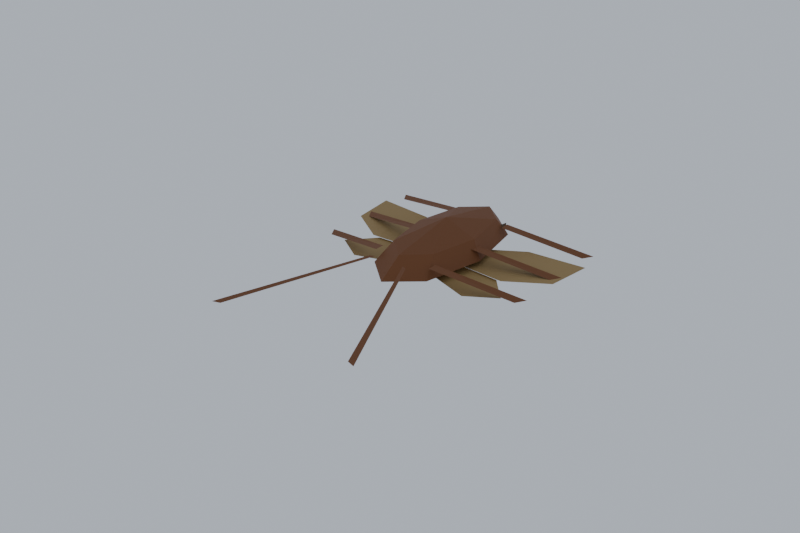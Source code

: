 # Source: commensals.blend  (saved by Blender 5.2.44; exported with 4.5.12 LTS)
import bpy
from mathutils import Matrix  # noqa: F401  (used for matrix-valued properties, if any)

bpy.ops.wm.read_factory_settings(use_empty=True)
scene = bpy.context.scene
scene.name = 'Scene'

# ---- materials (node trees are filled in below, after node groups)
mat_velour = bpy.data.materials.new('velour')
mat_paper = bpy.data.materials.new('paper')
mat_bakelite = bpy.data.materials.new('bakelite')

# ---- material node trees
mat_velour.use_nodes = True; mat_velour.node_tree.nodes.clear()
_N = mat_velour.node_tree.nodes; _L = mat_velour.node_tree.links
n0 = _N.new('ShaderNodeBsdfPrincipled'); n0.name = 'Principled BSDF'; n0.location = (-200, 100)
n0.inputs[0].default_value = (0.1, 0.06, 0.03, 1.0)
n0.inputs[2].default_value = 0.7
n0.inputs[10].default_value = 0.005
n1 = _N.new('ShaderNodeOutputMaterial'); n1.name = 'Material Output'; n1.location = (200, 100)
_L.new(n0.outputs[0], n1.inputs[0])
n1.is_active_output = True
mat_paper.use_nodes = True; mat_paper.node_tree.nodes.clear()
_N = mat_paper.node_tree.nodes; _L = mat_paper.node_tree.links
n0 = _N.new('ShaderNodeBsdfPrincipled'); n0.name = 'Principled BSDF'; n0.location = (-200, 100)
n0.inputs[0].default_value = (0.34, 0.22, 0.08, 1.0)
n0.inputs[2].default_value = 0.7
n0.inputs[10].default_value = 0.005
n1 = _N.new('ShaderNodeOutputMaterial'); n1.name = 'Material Output'; n1.location = (200, 100)
_L.new(n0.outputs[0], n1.inputs[0])
n1.is_active_output = True
mat_bakelite.use_nodes = True; mat_bakelite.node_tree.nodes.clear()
_N = mat_bakelite.node_tree.nodes; _L = mat_bakelite.node_tree.links
n0 = _N.new('ShaderNodeBsdfPrincipled'); n0.name = 'Principled BSDF'; n0.location = (-200, 100)
n0.inputs[0].default_value = (0.18, 0.06, 0.014, 1.0)
n0.inputs[2].default_value = 0.7
n0.inputs[10].default_value = 0.005
n1 = _N.new('ShaderNodeOutputMaterial'); n1.name = 'Material Output'; n1.location = (200, 100)
_L.new(n0.outputs[0], n1.inputs[0])
n1.is_active_output = True

# ---- world
world_review = bpy.data.worlds.new('review'); scene.world = world_review
world_review.use_nodes = True; world_review.node_tree.nodes.clear()
_N = world_review.node_tree.nodes; _L = world_review.node_tree.links
n0 = _N.new('ShaderNodeBackground'); n0.name = 'Background'; n0.location = (-200, 100)
n0.inputs[0].default_value = (0.55, 0.6, 0.68, 1.0)
n0.inputs[1].default_value = 0.9
n1 = _N.new('ShaderNodeOutputWorld'); n1.name = 'World Output'; n1.location = (200, 100)
_L.new(n0.outputs[0], n1.inputs[0])
n1.is_active_output = True

# ---- meshes
me_moth__body_on_velour = bpy.data.meshes.new('Moth__Body_ON_velour')
me_moth__body_on_velour.from_pydata([(0.0, 0.0115, 0.0), (0.003, 0.0085, 0.0), (0.0009271, 0.0085, 0.002853), (-0.002427, 0.0085, 0.001763), (-0.002427, 0.0085, -0.001763), (0.0009271, 0.0085, -0.002853), (0.0046, 0.002, 0.0), (0.001421, 0.002, 0.004375), (-0.003721, 0.002, 0.002704), (-0.003721, 0.002, -0.002704), (0.001421, 0.002, -0.004375), (0.003, -0.0075, 0.0), (0.0009271, -0.0075, 0.002853), (-0.002427, -0.0075, 0.001763), (-0.002427, -0.0075, -0.001763), (0.0009271, -0.0075, -0.002853), (0.0, -0.0205, 0.0), (-0.0012, 0.01, 0.0022), (-0.009, 0.0205, 0.006), (-0.01, 0.019, 0.0052), (0.0012, 0.01, 0.0022), (0.009, 0.0205, 0.006), (0.01, 0.019, 0.0052)], [], [(0, 2, 1), (0, 3, 2), (0, 4, 3), (0, 5, 4), (0, 1, 5), (7, 1, 2), (8, 2, 3), (9, 3, 4), (10, 4, 5), (6, 5, 1), (7, 11, 6), (13, 7, 8), (14, 8, 9), (15, 9, 10), (11, 10, 6), (12, 16, 11), (13, 16, 12), (14, 16, 13), (15, 16, 14), (11, 16, 15), (17, 18, 19), (20, 22, 21), (7, 6, 1), (8, 7, 2), (9, 8, 3), (10, 9, 4), (6, 10, 5), (7, 12, 11), (13, 12, 7), (14, 13, 8), (15, 14, 9), (11, 15, 10)])
me_moth__body_on_velour.polygons.foreach_set('use_smooth', [True] * 32)
_uv = me_moth__body_on_velour.uv_layers.new(name='UVMap')
_uv.uv.foreach_set('vector', [-0.008941, 1.714e-10, -0.005082, -0.001763, -0.005082, 0.001763, -0.008941, 0.0, -0.005082, -0.001763, -0.005082, 0.001763, -0.008941, 0.0, -0.005082, -0.001763, -0.005082, 0.001763, -0.008941, 0.0, -0.005082, -0.001763, -0.005082, 0.001763, -0.008941, -1.714e-10, -0.005082, -0.001763, -0.005082, 0.001763, -0.001235, -0.002704, -0.007862, 0.001763, -0.007862, -0.001763, -0.001235, -0.002704, -0.007862, 0.001763, -0.007862, -0.001763, -0.001235, -0.002704, -0.007862, 0.001763, -0.007862, -0.001763, -0.001235, -0.002704, -0.007862, 0.001763, -0.007862, -0.001763, -0.001235, -0.002704, -0.007862, 0.001763, -0.007862, -0.001763, -0.002484, -0.002704, 0.007104, 0.001763, -0.002484, 0.002704, 0.007104, -0.001763, -0.002484, 0.002704, -0.002484, -0.002704, 0.007104, -0.001763, -0.002484, 0.002704, -0.002484, -0.002704, 0.007104, -0.001763, -0.002484, 0.002704, -0.002484, -0.002704, 0.007104, -0.001763, -0.002484, 0.002704, -0.002484, -0.002704, 0.006927, -0.001763, 0.02015, 0.0, 0.006927, 0.001763, 0.006927, -0.001763, 0.02015, 0.0, 0.006927, 0.001763, 0.006927, -0.001763, 0.02015, 0.0, 0.006927, 0.001763, 0.006927, -0.001763, 0.02015, 0.0, 0.006927, 0.001763, 0.006927, -0.001763, 0.02015, 0.0, 0.006927, 0.001763, -0.01008, -0.0009256, -0.02159, -0.00821, -0.01994, -0.009299, -0.01008, 0.0009256, -0.01994, 0.009299, -0.02159, 0.00821, -0.001235, -0.002704, -0.001235, 0.002704, -0.007862, 0.001763, -0.001235, -0.002704, -0.001235, 0.002704, -0.007862, 0.001763, -0.001235, -0.002704, -0.001235, 0.002704, -0.007862, 0.001763, -0.001235, -0.002704, -0.001235, 0.002704, -0.007862, 0.001763, -0.001235, -0.002704, -0.001235, 0.002704, -0.007862, 0.001763, -0.002484, -0.002704, 0.007104, -0.001763, 0.007104, 0.001763, 0.007104, -0.001763, 0.007104, 0.001763, -0.002484, 0.002704, 0.007104, -0.001763, 0.007104, 0.001763, -0.002484, 0.002704, 0.007104, -0.001763, 0.007104, 0.001763, -0.002484, 0.002704, 0.007104, -0.001763, 0.007104, 0.001763, -0.002484, 0.002704])
me_moth__body_on_velour.materials.append(mat_velour)
me_moth__body_on_velour.update()
me_moth__wingsleft_on_paper = bpy.data.meshes.new('Moth__WingsLeft_ON_paper')
me_moth__wingsleft_on_paper.from_pydata([(0.0, 0.0045, 0.0006), (-0.02, 0.0172, 0.0006), (-0.039, 0.019, 0.0006), (-0.0372, 0.004, 0.0006), (-0.0245, -0.0042, 0.0006), (0.0, -0.003, 0.0006), (0.0, -0.002, 0.0), (-0.0225, -0.0034, 0.0), (-0.03, -0.0118, 0.0), (-0.0205, -0.0178, 0.0), (-0.0045, -0.0125, 0.0)], [], [(1, 2, 4), (7, 8, 10), (5, 0, 1), (2, 3, 4), (4, 5, 1), (10, 6, 7), (8, 9, 10)])
_uv = me_moth__wingsleft_on_paper.uv_layers.new(name='UVMap')
_uv.uv.foreach_set('vector', [-0.024, 0.0172, -0.043, 0.019, -0.0285, -0.0042, -0.0265, -0.0034, -0.034, -0.0118, -0.0085, -0.0125, -0.004, -0.003, -0.004, 0.0045, -0.024, 0.0172, -0.043, 0.019, -0.0412, 0.004, -0.0285, -0.0042, -0.0285, -0.0042, -0.004, -0.003, -0.024, 0.0172, -0.0085, -0.0125, -0.004, -0.002, -0.0265, -0.0034, -0.034, -0.0118, -0.0245, -0.0178, -0.0085, -0.0125])
me_moth__wingsleft_on_paper.materials.append(mat_paper)
me_moth__wingsleft_on_paper.update()
me_moth__wingsright_on_paper = bpy.data.meshes.new('Moth__WingsRight_ON_paper')
me_moth__wingsright_on_paper.from_pydata([(0.0, -0.003, 0.0006), (0.0245, -0.0042, 0.0006), (0.0372, 0.004, 0.0006), (0.039, 0.019, 0.0006), (0.02, 0.0172, 0.0006), (0.0, 0.0045, 0.0006), (0.0045, -0.0125, 0.0), (0.0205, -0.0178, 0.0), (0.03, -0.0118, 0.0), (0.0225, -0.0034, 0.0), (0.0, -0.002, 0.0)], [], [(1, 2, 4), (7, 8, 10), (5, 0, 1), (2, 3, 4), (4, 5, 1), (10, 6, 7), (8, 9, 10)])
_uv = me_moth__wingsright_on_paper.uv_layers.new(name='UVMap')
_uv.uv.foreach_set('vector', [0.0285, -0.0042, 0.0412, 0.004, 0.024, 0.0172, 0.0245, -0.0178, 0.034, -0.0118, 0.004, -0.002, 0.004, 0.0045, 0.004, -0.003, 0.0285, -0.0042, 0.0412, 0.004, 0.043, 0.019, 0.024, 0.0172, 0.024, 0.0172, 0.004, 0.0045, 0.0285, -0.0042, 0.004, -0.002, 0.0085, -0.0125, 0.0245, -0.0178, 0.034, -0.0118, 0.0265, -0.0034, 0.004, -0.002])
me_moth__wingsright_on_paper.materials.append(mat_paper)
me_moth__wingsright_on_paper.update()
me_roach__body_on_bakelite = bpy.data.meshes.new('Roach__Body_ON_bakelite')
me_roach__body_on_bakelite.from_pydata([(0.0, -0.029, 0.0022), (0.009899, -0.02051, 0.0022), (0.007425, -0.01441, 0.0078), (0.0, -0.021, 0.0078), (0.0, 0.0015, 0.012), (0.014, -1.776e-18, 0.0022), (0.0105, 0.0015, 0.0078), (0.009899, 0.02051, 0.0022), (0.007425, 0.01741, 0.0078), (1.715e-18, 0.029, 0.0022), (1.286e-18, 0.024, 0.0078), (-0.009899, 0.02051, 0.0022), (-0.007425, 0.01741, 0.0078), (-0.014, 5.327e-18, 0.0022), (-0.0105, 0.0015, 0.0078), (-0.009899, -0.02051, 0.0022), (-0.007425, -0.01441, 0.0078), (-0.035, 0.0236, 0.0006), (-0.037, 0.027, 0.0006), (-0.01, 0.0196, 0.006), (-0.01, 0.0164, 0.006), (0.01, 0.0164, 0.006), (0.01, 0.0196, 0.006), (0.037, 0.027, 0.0006), (0.035, 0.0236, 0.0006), (-0.035, 0.0056, 0.0006), (-0.037, 0.009, 0.0006), (-0.01, 0.0016, 0.006), (-0.01, -0.0016, 0.006), (0.01, -0.0016, 0.006), (0.01, 0.0016, 0.006), (0.037, 0.009, 0.0006), (0.035, 0.0056, 0.0006), (-0.035, -0.0124, 0.0006), (-0.037, -0.009, 0.0006), (-0.01, -0.0164, 0.006), (-0.01, -0.0196, 0.006), (0.01, -0.0196, 0.006), (0.01, -0.0164, 0.006), (0.037, -0.009, 0.0006), (0.035, -0.0124, 0.0006), (-0.0052, -0.0255, 0.0075), (-0.0068, -0.0262, 0.0075), (-0.0262, -0.07, 0.004), (-0.0236, -0.0692, 0.004), (0.0236, -0.0692, 0.004), (0.0262, -0.07, 0.004), (0.0068, -0.0262, 0.0075), (0.0052, -0.0255, 0.0075)], [], [(1, 3, 0), (3, 2, 4), (5, 2, 1), (2, 6, 4), (5, 8, 6), (6, 8, 4), (7, 10, 8), (8, 10, 4), (11, 10, 9), (10, 12, 4), (13, 12, 11), (12, 14, 4), (13, 16, 14), (14, 16, 4), (15, 3, 16), (16, 3, 4), (17, 19, 20), (22, 24, 21), (25, 27, 28), (30, 32, 29), (33, 35, 36), (38, 40, 37), (42, 44, 41), (45, 47, 48), (1, 2, 3), (5, 6, 2), (5, 7, 8), (7, 9, 10), (11, 12, 10), (13, 14, 12), (13, 15, 16), (15, 0, 3), (17, 18, 19), (22, 23, 24), (25, 26, 27), (30, 31, 32), (33, 34, 35), (38, 39, 40), (42, 43, 44), (45, 46, 47)])
_uv = me_roach__body_on_bakelite.uv_layers.new(name='UVMap')
_uv.uv.foreach_set('vector', [0.01399, 0.007354, 0.01457, -0.004016, 0.0239, -0.001133, 0.01926, -0.001275, 0.01256, 0.00605, -0.003619, -0.001961, -0.002124, 0.005872, 0.01249, -0.002423, 0.01867, 0.003614, 0.01366, 0.003997, -0.002294, 0.006852, -0.002294, -0.004457, 0.00219, 0.005054, -0.01546, -0.003075, 0.0006689, -0.001545, -0.0006983, 0.006852, -0.01665, 0.003997, -0.0006983, -0.004457, -0.01112, 0.00571, -0.01553, -0.00534, -0.00721, 7.263e-05, -0.01551, 0.00605, -0.02221, -0.001275, 0.0006689, -0.001961, -0.01065, -0.005614, -0.01514, 0.005405, -0.02157, 0.001524, -0.02221, 0.001275, -0.01551, -0.00605, 0.0006689, 0.001961, 0.002296, -0.004845, -0.01538, 0.003237, -0.01852, -0.002862, -0.01665, -0.003997, -0.0006983, -0.006852, -0.0006983, 0.004457, -0.002028, -0.006025, 0.01257, 0.002298, -0.003547, 0.0005746, -0.002294, -0.006852, 0.01366, -0.003997, -0.002294, 0.004457, 0.01425, -0.00736, 0.01482, 0.00401, 0.007203, -0.002358, 0.01256, -0.00605, 0.01926, 0.001275, -0.003619, 0.001961, -0.03408, -0.0236, -0.008508, -0.0196, -0.008508, -0.0164, 0.008508, -0.0196, 0.03408, -0.0236, 0.008508, -0.0164, -0.03408, -0.0056, -0.008508, -0.0016, -0.008508, 0.0016, 0.008508, -0.0016, 0.03408, -0.0056, 0.008508, 0.0016, -0.03408, 0.0124, -0.008508, 0.0164, -0.008508, 0.0196, 0.008508, 0.0164, 0.03408, 0.0124, 0.008508, 0.0196, 0.02537, -0.007116, 0.06858, -0.02375, 0.02467, -0.005517, 0.06858, 0.02375, 0.02537, 0.007116, 0.02467, 0.005517, 0.01425, 0.00736, 0.007203, 0.002358, 0.01482, -0.00401, -0.002028, 0.006025, -0.003547, -0.0005746, 0.01257, -0.002298, 0.002296, 0.004845, -0.01852, 0.002862, -0.01538, -0.003237, -0.01065, 0.005614, -0.02157, -0.001524, -0.01514, -0.005405, -0.01112, -0.00571, -0.00721, -7.263e-05, -0.01553, 0.00534, 0.00219, -0.005054, 0.0006689, 0.001545, -0.01546, 0.003075, -0.002124, -0.005872, 0.01867, -0.003614, 0.01249, 0.002423, 0.01399, -0.007354, 0.0239, 0.001133, 0.01457, 0.004016, -0.03468, -0.02345, -0.03674, -0.02682, -0.008993, -0.02024, 0.008993, -0.02024, 0.03674, -0.02682, 0.03468, -0.02345, -0.03411, -0.005629, -0.03616, -0.008996, -0.008418, -0.002418, 0.008418, -0.002418, 0.03616, -0.008996, 0.03411, -0.005629, -0.03353, 0.0122, -0.03559, 0.008829, -0.007843, 0.01541, 0.007843, 0.01541, 0.03559, 0.008829, 0.03353, 0.0122, 0.02542, -0.007011, 0.0694, -0.0263, 0.0686, -0.0237, 0.0686, 0.0237, 0.0694, 0.0263, 0.02542, 0.007011])
me_roach__body_on_bakelite.materials.append(mat_bakelite)
me_roach__body_on_bakelite.update()

# ---- objects
ob_moth__body_on_velour = bpy.data.objects.new('Moth__Body_ON_velour', me_moth__body_on_velour)
ob_moth__wingsleft_on_paper = bpy.data.objects.new('Moth__WingsLeft_ON_paper', me_moth__wingsleft_on_paper)
ob_moth__wingsright_on_paper = bpy.data.objects.new('Moth__WingsRight_ON_paper', me_moth__wingsright_on_paper)
ob_roach__body_on_bakelite = bpy.data.objects.new('Roach__Body_ON_bakelite', me_roach__body_on_bakelite)

# ---- transforms, parenting, visibility, modifiers, constraints
ob_moth__body_on_velour.location = (0.0, 0.0, 0.0)
ob_moth__wingsleft_on_paper.location = (0.0, 0.0, 0.0)
ob_moth__wingsright_on_paper.location = (0.0, 0.0, 0.0)
ob_roach__body_on_bakelite.location = (0.0, 0.0, 0.0)

# ---- collection membership
scene.collection.objects.link(ob_moth__body_on_velour)
scene.collection.objects.link(ob_moth__wingsleft_on_paper)
scene.collection.objects.link(ob_moth__wingsright_on_paper)
scene.collection.objects.link(ob_roach__body_on_bakelite)

# ---- scene / render settings (as saved in the file)
scene.frame_start = 1; scene.frame_end = 250; scene.frame_set(1)
scene.render.engine = 'BLENDER_EEVEE_NEXT'
scene.render.resolution_x = 960
scene.render.resolution_y = 640
scene.render.bake_bias = 0.0
scene.render.bake_samples = 0
scene.render.compositor_device = 'GPU'
scene.eevee.use_volume_custom_range = False
scene.eevee.fast_gi_thickness_near = 0.1
scene.eevee.fast_gi_thickness_far = 0.0
scene.eevee.ray_tracing_options.screen_trace_thickness = 0.1
bpy.context.view_layer.update()

# ---- added for rendering (the .blend has no active camera): camera
cam_auto = bpy.data.cameras.new('AutoCamera')
cam_auto.lens = 50.0
cam_auto.sensor_width = 36.0
cam_auto.clip_end = 1000.0
ob_auto_camera = bpy.data.objects.new('AutoCamera', cam_auto)
scene.collection.objects.link(ob_auto_camera)
ob_auto_camera.location = (0.185045, -0.242554, 0.151849)
ob_auto_camera.rotation_euler = (1.09748, -7.21219e-08, 0.694738)
scene.camera = ob_auto_camera
bpy.context.view_layer.update()
